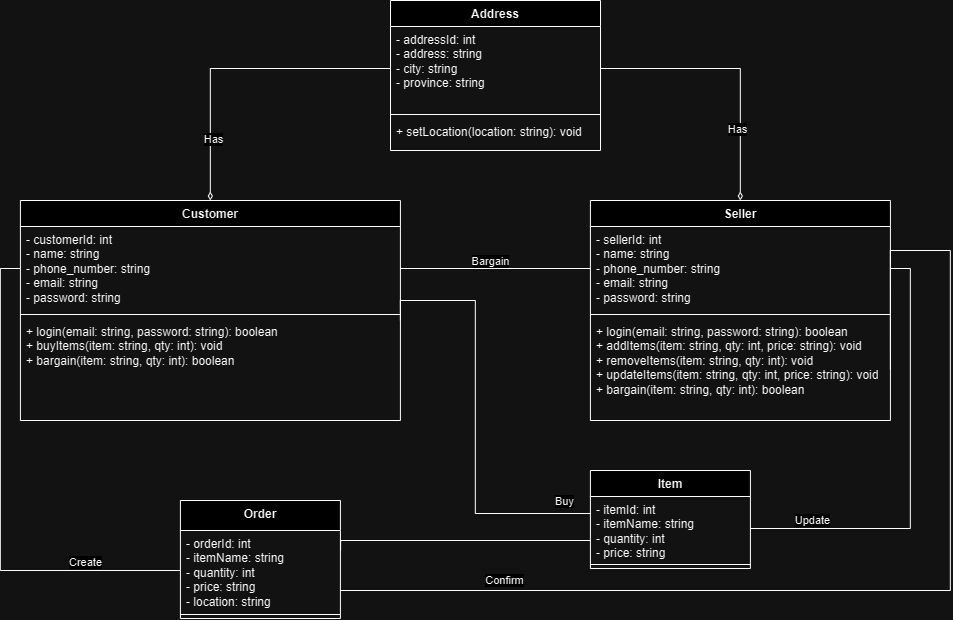

The diagram above was exported from draw.io. Its source (the exported page's mxGraphModel, read from the mxfile embedded in the PNG):
<mxGraphModel dx="1315" dy="738" grid="1" gridSize="10" guides="1" tooltips="1" connect="1" arrows="1" fold="1" page="1" pageScale="1" pageWidth="1169" pageHeight="1654" math="0" shadow="0">
  <root>
    <mxCell id="0" />
    <mxCell id="1" parent="0" />
    <mxCell id="YAKKijg0_xHtvJ0nP7BR-13" style="edgeStyle=orthogonalEdgeStyle;rounded=0;orthogonalLoop=1;jettySize=auto;html=1;entryX=1;entryY=0.5;entryDx=0;entryDy=0;endArrow=none;endFill=0;startArrow=diamondThin;startFill=0;" parent="1" source="fVMOD-OBVSie9tORHRUJ-1" target="YAKKijg0_xHtvJ0nP7BR-8" edge="1">
      <mxGeometry relative="1" as="geometry" />
    </mxCell>
    <mxCell id="YAKKijg0_xHtvJ0nP7BR-15" value="Has" style="edgeLabel;html=1;align=center;verticalAlign=middle;resizable=0;points=[];" parent="YAKKijg0_xHtvJ0nP7BR-13" connectable="0" vertex="1">
      <mxGeometry x="-0.4704" y="4" relative="1" as="geometry">
        <mxPoint as="offset" />
      </mxGeometry>
    </mxCell>
    <mxCell id="fVMOD-OBVSie9tORHRUJ-1" value="Seller" style="swimlane;fontStyle=1;align=center;verticalAlign=top;childLayout=stackLayout;horizontal=1;startSize=26;horizontalStack=0;resizeParent=1;resizeParentMax=0;resizeLast=0;collapsible=1;marginBottom=0;whiteSpace=wrap;html=1;" parent="1" vertex="1">
      <mxGeometry x="679.91" y="310" width="300" height="220" as="geometry" />
    </mxCell>
    <mxCell id="fVMOD-OBVSie9tORHRUJ-2" value="-&amp;nbsp;sellerId: int&lt;br&gt;-&amp;nbsp;name: string&lt;br&gt;-&amp;nbsp;phone_number: string&lt;br&gt;-&amp;nbsp;email: string&lt;br&gt;-&amp;nbsp;password: string" style="text;strokeColor=none;fillColor=none;align=left;verticalAlign=top;spacingLeft=4;spacingRight=4;overflow=hidden;rotatable=0;points=[[0,0.5],[1,0.5]];portConstraint=eastwest;whiteSpace=wrap;html=1;" parent="fVMOD-OBVSie9tORHRUJ-1" vertex="1">
      <mxGeometry y="26" width="300" height="84" as="geometry" />
    </mxCell>
    <mxCell id="fVMOD-OBVSie9tORHRUJ-3" value="" style="line;strokeWidth=1;fillColor=none;align=left;verticalAlign=middle;spacingTop=-1;spacingLeft=3;spacingRight=3;rotatable=0;labelPosition=right;points=[];portConstraint=eastwest;strokeColor=inherit;" parent="fVMOD-OBVSie9tORHRUJ-1" vertex="1">
      <mxGeometry y="110" width="300" height="8" as="geometry" />
    </mxCell>
    <mxCell id="fVMOD-OBVSie9tORHRUJ-4" value="+ login(email: string, password: string): boolean&lt;br&gt;+ addItems(item: string, qty: int, price: string): void&lt;br&gt;+ removeItems(item: string, qty: int): void&lt;br&gt;+ updateItems(item: string, qty: int, price: string): void&lt;br&gt;+ bargain(item: string, qty: int): boolean" style="text;strokeColor=none;fillColor=none;align=left;verticalAlign=top;spacingLeft=4;spacingRight=4;overflow=hidden;rotatable=0;points=[[0,0.5],[1,0.5]];portConstraint=eastwest;whiteSpace=wrap;html=1;" parent="fVMOD-OBVSie9tORHRUJ-1" vertex="1">
      <mxGeometry y="118" width="300" height="102" as="geometry" />
    </mxCell>
    <mxCell id="YAKKijg0_xHtvJ0nP7BR-14" style="edgeStyle=orthogonalEdgeStyle;rounded=0;orthogonalLoop=1;jettySize=auto;html=1;entryX=0;entryY=0.5;entryDx=0;entryDy=0;endArrow=none;endFill=0;startArrow=diamondThin;startFill=0;" parent="1" source="fVMOD-OBVSie9tORHRUJ-5" target="YAKKijg0_xHtvJ0nP7BR-8" edge="1">
      <mxGeometry relative="1" as="geometry" />
    </mxCell>
    <mxCell id="YAKKijg0_xHtvJ0nP7BR-16" value="Has" style="edgeLabel;html=1;align=center;verticalAlign=middle;resizable=0;points=[];" parent="YAKKijg0_xHtvJ0nP7BR-14" connectable="0" vertex="1">
      <mxGeometry x="-0.6027" y="-2" relative="1" as="geometry">
        <mxPoint as="offset" />
      </mxGeometry>
    </mxCell>
    <mxCell id="fVMOD-OBVSie9tORHRUJ-5" value="Customer" style="swimlane;fontStyle=1;align=center;verticalAlign=top;childLayout=stackLayout;horizontal=1;startSize=26;horizontalStack=0;resizeParent=1;resizeParentMax=0;resizeLast=0;collapsible=1;marginBottom=0;whiteSpace=wrap;html=1;" parent="1" vertex="1">
      <mxGeometry x="109.91" y="310" width="380" height="220" as="geometry" />
    </mxCell>
    <mxCell id="fVMOD-OBVSie9tORHRUJ-6" value="-&amp;nbsp;customerId: int&lt;br&gt;-&amp;nbsp;name: string&lt;br&gt;-&amp;nbsp;phone_number: string&lt;br&gt;-&amp;nbsp;email: string&lt;br&gt;-&amp;nbsp;password: string" style="text;strokeColor=none;fillColor=none;align=left;verticalAlign=top;spacingLeft=4;spacingRight=4;overflow=hidden;rotatable=0;points=[[0,0.5],[1,0.5]];portConstraint=eastwest;whiteSpace=wrap;html=1;" parent="fVMOD-OBVSie9tORHRUJ-5" vertex="1">
      <mxGeometry y="26" width="380" height="84" as="geometry" />
    </mxCell>
    <mxCell id="fVMOD-OBVSie9tORHRUJ-7" value="" style="line;strokeWidth=1;fillColor=none;align=left;verticalAlign=middle;spacingTop=-1;spacingLeft=3;spacingRight=3;rotatable=0;labelPosition=right;points=[];portConstraint=eastwest;strokeColor=inherit;" parent="fVMOD-OBVSie9tORHRUJ-5" vertex="1">
      <mxGeometry y="110" width="380" height="8" as="geometry" />
    </mxCell>
    <mxCell id="fVMOD-OBVSie9tORHRUJ-8" value="+ login(email: string, password: string): boolean&lt;br&gt;+ buyItems(item: string, qty: int): void&lt;br&gt;+ bargain(item: string, qty: int): boolean" style="text;strokeColor=none;fillColor=none;align=left;verticalAlign=top;spacingLeft=4;spacingRight=4;overflow=hidden;rotatable=0;points=[[0,0.5],[1,0.5]];portConstraint=eastwest;whiteSpace=wrap;html=1;" parent="fVMOD-OBVSie9tORHRUJ-5" vertex="1">
      <mxGeometry y="118" width="380" height="102" as="geometry" />
    </mxCell>
    <mxCell id="fVMOD-OBVSie9tORHRUJ-9" value="Item" style="swimlane;fontStyle=1;align=center;verticalAlign=top;childLayout=stackLayout;horizontal=1;startSize=26;horizontalStack=0;resizeParent=1;resizeParentMax=0;resizeLast=0;collapsible=1;marginBottom=0;whiteSpace=wrap;html=1;" parent="1" vertex="1">
      <mxGeometry x="679.91" y="580" width="160" height="98" as="geometry" />
    </mxCell>
    <mxCell id="fVMOD-OBVSie9tORHRUJ-10" value="-&amp;nbsp;itemId: int&lt;br&gt;-&amp;nbsp;itemName: string&lt;br&gt;-&amp;nbsp;quantity: int&lt;br&gt;-&amp;nbsp;price: string" style="text;strokeColor=none;fillColor=none;align=left;verticalAlign=top;spacingLeft=4;spacingRight=4;overflow=hidden;rotatable=0;points=[[0,0.5],[1,0.5]];portConstraint=eastwest;whiteSpace=wrap;html=1;" parent="fVMOD-OBVSie9tORHRUJ-9" vertex="1">
      <mxGeometry y="26" width="160" height="64" as="geometry" />
    </mxCell>
    <mxCell id="fVMOD-OBVSie9tORHRUJ-11" value="" style="line;strokeWidth=1;fillColor=none;align=left;verticalAlign=middle;spacingTop=-1;spacingLeft=3;spacingRight=3;rotatable=0;labelPosition=right;points=[];portConstraint=eastwest;strokeColor=inherit;" parent="fVMOD-OBVSie9tORHRUJ-9" vertex="1">
      <mxGeometry y="90" width="160" height="8" as="geometry" />
    </mxCell>
    <mxCell id="fVMOD-OBVSie9tORHRUJ-31" style="edgeStyle=orthogonalEdgeStyle;rounded=0;orthogonalLoop=1;jettySize=auto;html=1;exitX=1.001;exitY=0.25;exitDx=0;exitDy=0;exitPerimeter=0;endArrow=none;endFill=0;" parent="1" source="fVMOD-OBVSie9tORHRUJ-14" edge="1">
      <mxGeometry relative="1" as="geometry">
        <mxPoint x="679.91" y="650" as="targetPoint" />
        <Array as="points">
          <mxPoint x="429.90999999999997" y="650" />
          <mxPoint x="679.91" y="650" />
        </Array>
      </mxGeometry>
    </mxCell>
    <mxCell id="fVMOD-OBVSie9tORHRUJ-13" value="Order" style="swimlane;fontStyle=1;align=center;verticalAlign=top;childLayout=stackLayout;horizontal=1;startSize=30;horizontalStack=0;resizeParent=1;resizeParentMax=0;resizeLast=0;collapsible=1;marginBottom=0;whiteSpace=wrap;html=1;" parent="1" vertex="1">
      <mxGeometry x="269.90999999999997" y="610" width="160" height="118" as="geometry" />
    </mxCell>
    <mxCell id="fVMOD-OBVSie9tORHRUJ-14" value="-&amp;nbsp;orderId: int&lt;br&gt;-&amp;nbsp;itemName: string&lt;br&gt;-&amp;nbsp;quantity: int&lt;br&gt;-&amp;nbsp;price: string&lt;br&gt;-&amp;nbsp;location: string" style="text;strokeColor=none;fillColor=none;align=left;verticalAlign=top;spacingLeft=4;spacingRight=4;overflow=hidden;rotatable=0;points=[[0,0.5],[1,0.5]];portConstraint=eastwest;whiteSpace=wrap;html=1;" parent="fVMOD-OBVSie9tORHRUJ-13" vertex="1">
      <mxGeometry y="30" width="160" height="80" as="geometry" />
    </mxCell>
    <mxCell id="fVMOD-OBVSie9tORHRUJ-15" value="" style="line;strokeWidth=1;fillColor=none;align=left;verticalAlign=middle;spacingTop=-1;spacingLeft=3;spacingRight=3;rotatable=0;labelPosition=right;points=[];portConstraint=eastwest;strokeColor=inherit;" parent="fVMOD-OBVSie9tORHRUJ-13" vertex="1">
      <mxGeometry y="110" width="160" height="8" as="geometry" />
    </mxCell>
    <mxCell id="fVMOD-OBVSie9tORHRUJ-17" style="edgeStyle=orthogonalEdgeStyle;rounded=0;orthogonalLoop=1;jettySize=auto;html=1;exitX=1;exitY=0.5;exitDx=0;exitDy=0;entryX=0;entryY=0.5;entryDx=0;entryDy=0;startArrow=none;startFill=0;endArrow=none;endFill=0;" parent="1" source="fVMOD-OBVSie9tORHRUJ-6" target="fVMOD-OBVSie9tORHRUJ-2" edge="1">
      <mxGeometry relative="1" as="geometry" />
    </mxCell>
    <mxCell id="fVMOD-OBVSie9tORHRUJ-19" value="Bargain" style="edgeLabel;html=1;align=center;verticalAlign=middle;resizable=0;points=[];" parent="fVMOD-OBVSie9tORHRUJ-17" connectable="0" vertex="1">
      <mxGeometry x="0.0133" y="1" relative="1" as="geometry">
        <mxPoint x="-7" y="-7" as="offset" />
      </mxGeometry>
    </mxCell>
    <mxCell id="fVMOD-OBVSie9tORHRUJ-22" style="edgeStyle=orthogonalEdgeStyle;rounded=0;orthogonalLoop=1;jettySize=auto;html=1;exitX=0;exitY=0.5;exitDx=0;exitDy=0;entryX=0;entryY=0.5;entryDx=0;entryDy=0;endArrow=none;endFill=0;" parent="1" source="fVMOD-OBVSie9tORHRUJ-6" target="fVMOD-OBVSie9tORHRUJ-14" edge="1">
      <mxGeometry relative="1" as="geometry" />
    </mxCell>
    <mxCell id="fVMOD-OBVSie9tORHRUJ-23" value="Create" style="edgeLabel;html=1;align=center;verticalAlign=middle;resizable=0;points=[];" parent="fVMOD-OBVSie9tORHRUJ-22" connectable="0" vertex="1">
      <mxGeometry x="0.549" relative="1" as="geometry">
        <mxPoint x="18" y="-9" as="offset" />
      </mxGeometry>
    </mxCell>
    <mxCell id="fVMOD-OBVSie9tORHRUJ-24" style="edgeStyle=orthogonalEdgeStyle;rounded=0;orthogonalLoop=1;jettySize=auto;html=1;exitX=1;exitY=0.5;exitDx=0;exitDy=0;entryX=1;entryY=0.5;entryDx=0;entryDy=0;endArrow=none;endFill=0;" parent="1" source="fVMOD-OBVSie9tORHRUJ-2" target="fVMOD-OBVSie9tORHRUJ-10" edge="1">
      <mxGeometry relative="1" as="geometry" />
    </mxCell>
    <mxCell id="fVMOD-OBVSie9tORHRUJ-25" value="Update" style="edgeLabel;html=1;align=center;verticalAlign=middle;resizable=0;points=[];" parent="fVMOD-OBVSie9tORHRUJ-24" connectable="0" vertex="1">
      <mxGeometry x="0.7229" y="-3" relative="1" as="geometry">
        <mxPoint y="-6" as="offset" />
      </mxGeometry>
    </mxCell>
    <mxCell id="fVMOD-OBVSie9tORHRUJ-26" style="edgeStyle=orthogonalEdgeStyle;rounded=0;orthogonalLoop=1;jettySize=auto;html=1;endArrow=none;endFill=0;startArrow=none;startFill=0;" parent="1" edge="1">
      <mxGeometry relative="1" as="geometry">
        <mxPoint x="489.90999999999997" y="430" as="sourcePoint" />
        <mxPoint x="679.91" y="623" as="targetPoint" />
        <Array as="points">
          <mxPoint x="489.90999999999997" y="410" />
          <mxPoint x="564.91" y="410" />
          <mxPoint x="564.91" y="623" />
        </Array>
      </mxGeometry>
    </mxCell>
    <mxCell id="fVMOD-OBVSie9tORHRUJ-27" value="Buy" style="edgeLabel;html=1;align=center;verticalAlign=middle;resizable=0;points=[];" parent="fVMOD-OBVSie9tORHRUJ-26" connectable="0" vertex="1">
      <mxGeometry x="0.8651" y="3" relative="1" as="geometry">
        <mxPoint x="1" y="-10" as="offset" />
      </mxGeometry>
    </mxCell>
    <mxCell id="fVMOD-OBVSie9tORHRUJ-28" style="edgeStyle=orthogonalEdgeStyle;rounded=0;orthogonalLoop=1;jettySize=auto;html=1;exitX=1;exitY=0.5;exitDx=0;exitDy=0;endArrow=none;endFill=0;" parent="1" source="fVMOD-OBVSie9tORHRUJ-4" edge="1">
      <mxGeometry relative="1" as="geometry">
        <mxPoint x="429.90999999999997" y="700" as="targetPoint" />
        <Array as="points">
          <mxPoint x="979.91" y="360" />
          <mxPoint x="1039.91" y="360" />
          <mxPoint x="1039.91" y="700" />
          <mxPoint x="429.90999999999997" y="700" />
        </Array>
      </mxGeometry>
    </mxCell>
    <mxCell id="fVMOD-OBVSie9tORHRUJ-30" value="Confirm" style="edgeLabel;html=1;align=center;verticalAlign=middle;resizable=0;points=[];" parent="fVMOD-OBVSie9tORHRUJ-28" connectable="0" vertex="1">
      <mxGeometry x="0.7219" y="-1" relative="1" as="geometry">
        <mxPoint x="6" y="-10" as="offset" />
      </mxGeometry>
    </mxCell>
    <mxCell id="YAKKijg0_xHtvJ0nP7BR-7" value="Address" style="swimlane;fontStyle=1;align=center;verticalAlign=top;childLayout=stackLayout;horizontal=1;startSize=26;horizontalStack=0;resizeParent=1;resizeParentMax=0;resizeLast=0;collapsible=1;marginBottom=0;whiteSpace=wrap;html=1;" parent="1" vertex="1">
      <mxGeometry x="480" y="110" width="210" height="150" as="geometry" />
    </mxCell>
    <mxCell id="YAKKijg0_xHtvJ0nP7BR-8" value="- addressId: int&lt;br&gt;-&amp;nbsp;address: string&lt;br&gt;-&amp;nbsp;city: string&lt;br&gt;-&amp;nbsp;province: string" style="text;strokeColor=none;fillColor=none;align=left;verticalAlign=top;spacingLeft=4;spacingRight=4;overflow=hidden;rotatable=0;points=[[0,0.5],[1,0.5]];portConstraint=eastwest;whiteSpace=wrap;html=1;" parent="YAKKijg0_xHtvJ0nP7BR-7" vertex="1">
      <mxGeometry y="26" width="210" height="84" as="geometry" />
    </mxCell>
    <mxCell id="YAKKijg0_xHtvJ0nP7BR-9" value="" style="line;strokeWidth=1;fillColor=none;align=left;verticalAlign=middle;spacingTop=-1;spacingLeft=3;spacingRight=3;rotatable=0;labelPosition=right;points=[];portConstraint=eastwest;strokeColor=inherit;" parent="YAKKijg0_xHtvJ0nP7BR-7" vertex="1">
      <mxGeometry y="110" width="210" height="8" as="geometry" />
    </mxCell>
    <mxCell id="YAKKijg0_xHtvJ0nP7BR-10" value="+ setLocation(location: string): void" style="text;strokeColor=none;fillColor=none;align=left;verticalAlign=top;spacingLeft=4;spacingRight=4;overflow=hidden;rotatable=0;points=[[0,0.5],[1,0.5]];portConstraint=eastwest;whiteSpace=wrap;html=1;" parent="YAKKijg0_xHtvJ0nP7BR-7" vertex="1">
      <mxGeometry y="118" width="210" height="32" as="geometry" />
    </mxCell>
  </root>
</mxGraphModel>